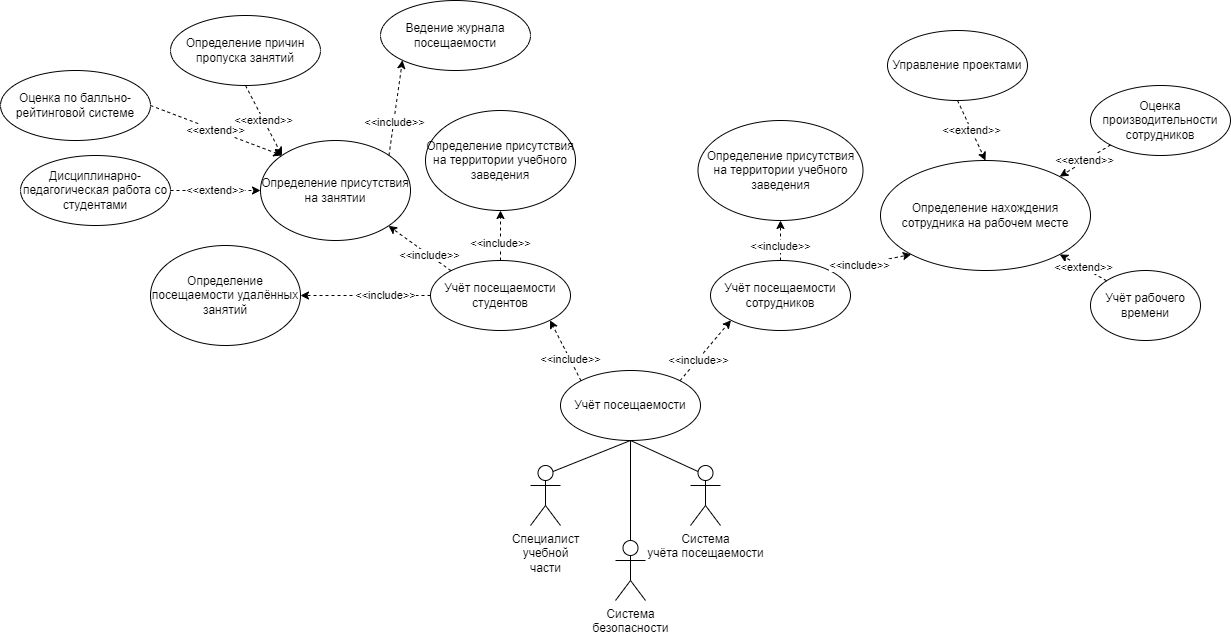

The diagram above was exported from draw.io. Its source (the exported page's mxGraphModel, read from the mxfile embedded in the PNG):
<mxGraphModel dx="2010" dy="621" grid="1" gridSize="10" guides="1" tooltips="1" connect="1" arrows="1" fold="1" page="1" pageScale="1" pageWidth="827" pageHeight="1169" math="0" shadow="0">
  <root>
    <mxCell id="KnPQbOWeNE2DNbQiAd4s-0" />
    <mxCell id="KnPQbOWeNE2DNbQiAd4s-1" parent="KnPQbOWeNE2DNbQiAd4s-0" />
    <mxCell id="nBF8E34pzdLTVrldHJ0m-0" value="Учёт посещаемости" style="ellipse;whiteSpace=wrap;html=1;" parent="KnPQbOWeNE2DNbQiAd4s-1" vertex="1">
      <mxGeometry x="360" y="460" width="140" height="70" as="geometry" />
    </mxCell>
    <mxCell id="H7CoYx8grAk0_TFyJfKV-2" style="edgeStyle=none;rounded=0;orthogonalLoop=1;jettySize=auto;html=1;exitX=0.5;exitY=0;exitDx=0;exitDy=0;exitPerimeter=0;endArrow=none;endFill=0;" parent="KnPQbOWeNE2DNbQiAd4s-1" source="KH08H3aDp4gNs9y_i3cQ-0" target="nBF8E34pzdLTVrldHJ0m-0" edge="1">
      <mxGeometry relative="1" as="geometry" />
    </mxCell>
    <mxCell id="KH08H3aDp4gNs9y_i3cQ-0" value="Система&lt;br&gt;безопасности" style="shape=umlActor;verticalLabelPosition=bottom;verticalAlign=top;html=1;outlineConnect=0;" parent="KnPQbOWeNE2DNbQiAd4s-1" vertex="1">
      <mxGeometry x="415" y="630" width="30" height="60" as="geometry" />
    </mxCell>
    <mxCell id="H7CoYx8grAk0_TFyJfKV-1" style="edgeStyle=none;rounded=0;orthogonalLoop=1;jettySize=auto;html=1;exitX=0.75;exitY=0.1;exitDx=0;exitDy=0;exitPerimeter=0;entryX=0.5;entryY=1;entryDx=0;entryDy=0;endArrow=none;endFill=0;" parent="KnPQbOWeNE2DNbQiAd4s-1" source="w3U8YGF7ajj2mdmM6dEe-0" target="nBF8E34pzdLTVrldHJ0m-0" edge="1">
      <mxGeometry relative="1" as="geometry" />
    </mxCell>
    <mxCell id="w3U8YGF7ajj2mdmM6dEe-0" value="Специалист&lt;br&gt;учебной&lt;br&gt;части" style="shape=umlActor;verticalLabelPosition=bottom;verticalAlign=top;html=1;outlineConnect=0;" parent="KnPQbOWeNE2DNbQiAd4s-1" vertex="1">
      <mxGeometry x="330" y="555" width="30" height="60" as="geometry" />
    </mxCell>
    <mxCell id="H7CoYx8grAk0_TFyJfKV-3" style="edgeStyle=none;rounded=0;orthogonalLoop=1;jettySize=auto;html=1;exitX=0.25;exitY=0.1;exitDx=0;exitDy=0;exitPerimeter=0;entryX=0.5;entryY=1;entryDx=0;entryDy=0;endArrow=none;endFill=0;" parent="KnPQbOWeNE2DNbQiAd4s-1" source="H7CoYx8grAk0_TFyJfKV-0" target="nBF8E34pzdLTVrldHJ0m-0" edge="1">
      <mxGeometry relative="1" as="geometry" />
    </mxCell>
    <mxCell id="H7CoYx8grAk0_TFyJfKV-0" value="Система&lt;br&gt;учёта посещаемости" style="shape=umlActor;verticalLabelPosition=bottom;verticalAlign=top;html=1;outlineConnect=0;" parent="KnPQbOWeNE2DNbQiAd4s-1" vertex="1">
      <mxGeometry x="490" y="555" width="30" height="60" as="geometry" />
    </mxCell>
    <mxCell id="1s99qGotsgf0ruBje1Nl-5" value="Определение присутствия на территории учебного заведения" style="ellipse;whiteSpace=wrap;html=1;" parent="KnPQbOWeNE2DNbQiAd4s-1" vertex="1">
      <mxGeometry x="225" y="200" width="150" height="100" as="geometry" />
    </mxCell>
    <mxCell id="1s99qGotsgf0ruBje1Nl-6" value="Определение нахождения сотрудника на рабочем месте" style="ellipse;whiteSpace=wrap;html=1;" parent="KnPQbOWeNE2DNbQiAd4s-1" vertex="1">
      <mxGeometry x="680" y="250" width="210" height="110" as="geometry" />
    </mxCell>
    <mxCell id="1s99qGotsgf0ruBje1Nl-7" value="Учёт посещаемости студентов" style="ellipse;whiteSpace=wrap;html=1;" parent="KnPQbOWeNE2DNbQiAd4s-1" vertex="1">
      <mxGeometry x="230" y="350" width="140" height="70" as="geometry" />
    </mxCell>
    <mxCell id="1s99qGotsgf0ruBje1Nl-8" value="Учёт посещаемости сотрудников" style="ellipse;whiteSpace=wrap;html=1;" parent="KnPQbOWeNE2DNbQiAd4s-1" vertex="1">
      <mxGeometry x="510" y="350" width="140" height="70" as="geometry" />
    </mxCell>
    <mxCell id="lXr-CAV8mBH5uUtfrXoU-0" style="edgeStyle=none;rounded=0;orthogonalLoop=1;jettySize=auto;html=1;exitX=0;exitY=0;exitDx=0;exitDy=0;entryX=1;entryY=1;entryDx=0;entryDy=0;endArrow=classic;endFill=1;dashed=1;" parent="KnPQbOWeNE2DNbQiAd4s-1" source="nBF8E34pzdLTVrldHJ0m-0" target="1s99qGotsgf0ruBje1Nl-7" edge="1">
      <mxGeometry relative="1" as="geometry">
        <mxPoint x="330.5025253169415" y="440.25126265847075" as="sourcePoint" />
        <mxPoint x="255" y="380" as="targetPoint" />
      </mxGeometry>
    </mxCell>
    <mxCell id="lXr-CAV8mBH5uUtfrXoU-1" value="&amp;lt;&amp;lt;include&amp;gt;&amp;gt;" style="edgeLabel;html=1;align=center;verticalAlign=middle;resizable=0;points=[];" parent="lXr-CAV8mBH5uUtfrXoU-0" connectable="0" vertex="1">
      <mxGeometry x="-0.2967" relative="1" as="geometry">
        <mxPoint as="offset" />
      </mxGeometry>
    </mxCell>
    <mxCell id="lXr-CAV8mBH5uUtfrXoU-2" style="edgeStyle=none;rounded=0;orthogonalLoop=1;jettySize=auto;html=1;exitX=1;exitY=0;exitDx=0;exitDy=0;entryX=0;entryY=1;entryDx=0;entryDy=0;endArrow=classic;endFill=1;dashed=1;" parent="KnPQbOWeNE2DNbQiAd4s-1" source="nBF8E34pzdLTVrldHJ0m-0" target="1s99qGotsgf0ruBje1Nl-8" edge="1">
      <mxGeometry relative="1" as="geometry">
        <mxPoint x="390.5025253169417" y="480.25126265847075" as="sourcePoint" />
        <mxPoint x="359.4974746830583" y="419.74873734152925" as="targetPoint" />
      </mxGeometry>
    </mxCell>
    <mxCell id="lXr-CAV8mBH5uUtfrXoU-3" value="&amp;lt;&amp;lt;include&amp;gt;&amp;gt;" style="edgeLabel;html=1;align=center;verticalAlign=middle;resizable=0;points=[];" parent="lXr-CAV8mBH5uUtfrXoU-2" connectable="0" vertex="1">
      <mxGeometry x="-0.2967" relative="1" as="geometry">
        <mxPoint as="offset" />
      </mxGeometry>
    </mxCell>
    <mxCell id="lXr-CAV8mBH5uUtfrXoU-4" value="Определение присутствия на занятии" style="ellipse;whiteSpace=wrap;html=1;" parent="KnPQbOWeNE2DNbQiAd4s-1" vertex="1">
      <mxGeometry x="60" y="230" width="150" height="100" as="geometry" />
    </mxCell>
    <mxCell id="lXr-CAV8mBH5uUtfrXoU-5" value="Определение посещаемости удалённых занятий" style="ellipse;whiteSpace=wrap;html=1;" parent="KnPQbOWeNE2DNbQiAd4s-1" vertex="1">
      <mxGeometry x="-50" y="335" width="150" height="100" as="geometry" />
    </mxCell>
    <mxCell id="RFzNrrYbUT8VddRd1FyV-3" value="Ведение журнала посещаемости" style="ellipse;whiteSpace=wrap;html=1;" parent="KnPQbOWeNE2DNbQiAd4s-1" vertex="1">
      <mxGeometry x="180" y="90" width="150" height="70" as="geometry" />
    </mxCell>
    <mxCell id="RFzNrrYbUT8VddRd1FyV-4" value="Определение присутствия на территории учебного заведения" style="ellipse;whiteSpace=wrap;html=1;" parent="KnPQbOWeNE2DNbQiAd4s-1" vertex="1">
      <mxGeometry x="497.5" y="210" width="165" height="100" as="geometry" />
    </mxCell>
    <mxCell id="RFzNrrYbUT8VddRd1FyV-5" value="Учёт рабочего времени" style="ellipse;whiteSpace=wrap;html=1;" parent="KnPQbOWeNE2DNbQiAd4s-1" vertex="1">
      <mxGeometry x="890" y="360" width="110" height="70" as="geometry" />
    </mxCell>
    <mxCell id="RFzNrrYbUT8VddRd1FyV-6" value="&amp;lt;&amp;lt;extend&amp;gt;&amp;gt;" style="edgeStyle=none;rounded=0;orthogonalLoop=1;jettySize=auto;html=1;exitX=0;exitY=0;exitDx=0;exitDy=0;entryX=1;entryY=1;entryDx=0;entryDy=0;endArrow=classic;endFill=1;dashed=1;" parent="KnPQbOWeNE2DNbQiAd4s-1" source="RFzNrrYbUT8VddRd1FyV-5" target="1s99qGotsgf0ruBje1Nl-6" edge="1">
      <mxGeometry relative="1" as="geometry">
        <mxPoint x="753.0030085889912" y="494.89466094067257" as="sourcePoint" />
        <mxPoint x="785.4725253169418" y="459.99873734152925" as="targetPoint" />
      </mxGeometry>
    </mxCell>
    <mxCell id="RFzNrrYbUT8VddRd1FyV-10" value="Определение причин пропуска занятий" style="ellipse;whiteSpace=wrap;html=1;" parent="KnPQbOWeNE2DNbQiAd4s-1" vertex="1">
      <mxGeometry x="-30" y="105" width="150" height="70" as="geometry" />
    </mxCell>
    <mxCell id="RFzNrrYbUT8VddRd1FyV-11" value="&amp;lt;&amp;lt;extend&amp;gt;&amp;gt;" style="edgeStyle=none;rounded=0;orthogonalLoop=1;jettySize=auto;html=1;exitX=0.5;exitY=1;exitDx=0;exitDy=0;entryX=0;entryY=0;entryDx=0;entryDy=0;endArrow=classic;endFill=1;dashed=1;" parent="KnPQbOWeNE2DNbQiAd4s-1" source="RFzNrrYbUT8VddRd1FyV-10" target="lXr-CAV8mBH5uUtfrXoU-4" edge="1">
      <mxGeometry relative="1" as="geometry">
        <mxPoint x="-9.996991411009077" y="350.0046609406728" as="sourcePoint" />
        <mxPoint x="22.4725253169415" y="315.10873734152926" as="targetPoint" />
      </mxGeometry>
    </mxCell>
    <mxCell id="RFzNrrYbUT8VddRd1FyV-12" value="Дисциплинарно-педагогическая работа со студентами" style="ellipse;whiteSpace=wrap;html=1;" parent="KnPQbOWeNE2DNbQiAd4s-1" vertex="1">
      <mxGeometry x="-180" y="245" width="150" height="70" as="geometry" />
    </mxCell>
    <mxCell id="RFzNrrYbUT8VddRd1FyV-13" value="&amp;lt;&amp;lt;extend&amp;gt;&amp;gt;" style="edgeStyle=none;rounded=0;orthogonalLoop=1;jettySize=auto;html=1;exitX=1;exitY=0.5;exitDx=0;exitDy=0;entryX=0;entryY=0.5;entryDx=0;entryDy=0;endArrow=classic;endFill=1;dashed=1;" parent="KnPQbOWeNE2DNbQiAd4s-1" source="RFzNrrYbUT8VddRd1FyV-12" target="lXr-CAV8mBH5uUtfrXoU-4" edge="1">
      <mxGeometry relative="1" as="geometry">
        <mxPoint x="18.033008588990924" y="209.74873734152925" as="sourcePoint" />
        <mxPoint x="91.96699141100908" y="254.64466094067257" as="targetPoint" />
      </mxGeometry>
    </mxCell>
    <mxCell id="RFzNrrYbUT8VddRd1FyV-14" value="Оценка производительности сотрудников" style="ellipse;whiteSpace=wrap;html=1;" parent="KnPQbOWeNE2DNbQiAd4s-1" vertex="1">
      <mxGeometry x="890" y="175" width="140" height="70" as="geometry" />
    </mxCell>
    <mxCell id="RFzNrrYbUT8VddRd1FyV-15" value="&amp;lt;&amp;lt;extend&amp;gt;&amp;gt;" style="edgeStyle=none;rounded=0;orthogonalLoop=1;jettySize=auto;html=1;exitX=0;exitY=1;exitDx=0;exitDy=0;entryX=1;entryY=0;entryDx=0;entryDy=0;endArrow=classic;endFill=1;dashed=1;" parent="KnPQbOWeNE2DNbQiAd4s-1" source="RFzNrrYbUT8VddRd1FyV-14" target="1s99qGotsgf0ruBje1Nl-6" edge="1">
      <mxGeometry relative="1" as="geometry">
        <mxPoint x="916.1091270347401" y="380.251262658471" as="sourcePoint" />
        <mxPoint x="869.2462120245877" y="353.8908729652601" as="targetPoint" />
      </mxGeometry>
    </mxCell>
    <mxCell id="RFzNrrYbUT8VddRd1FyV-16" value="Управление проектами" style="ellipse;whiteSpace=wrap;html=1;" parent="KnPQbOWeNE2DNbQiAd4s-1" vertex="1">
      <mxGeometry x="687" y="120" width="140" height="70" as="geometry" />
    </mxCell>
    <mxCell id="RFzNrrYbUT8VddRd1FyV-17" value="&amp;lt;&amp;lt;extend&amp;gt;&amp;gt;" style="edgeStyle=none;rounded=0;orthogonalLoop=1;jettySize=auto;html=1;exitX=0.5;exitY=1;exitDx=0;exitDy=0;entryX=0.5;entryY=0;entryDx=0;entryDy=0;endArrow=classic;endFill=1;dashed=1;" parent="KnPQbOWeNE2DNbQiAd4s-1" source="RFzNrrYbUT8VddRd1FyV-16" target="1s99qGotsgf0ruBje1Nl-6" edge="1">
      <mxGeometry relative="1" as="geometry">
        <mxPoint x="920.5025253169415" y="244.74873734152925" as="sourcePoint" />
        <mxPoint x="869.2462120245877" y="276.1091270347397" as="targetPoint" />
      </mxGeometry>
    </mxCell>
    <mxCell id="RFzNrrYbUT8VddRd1FyV-18" style="edgeStyle=none;rounded=0;orthogonalLoop=1;jettySize=auto;html=1;exitX=0;exitY=0.5;exitDx=0;exitDy=0;entryX=1;entryY=0.5;entryDx=0;entryDy=0;endArrow=classic;endFill=1;dashed=1;" parent="KnPQbOWeNE2DNbQiAd4s-1" source="1s99qGotsgf0ruBje1Nl-7" target="lXr-CAV8mBH5uUtfrXoU-5" edge="1">
      <mxGeometry relative="1" as="geometry">
        <mxPoint x="390.5025253169415" y="480.25126265847075" as="sourcePoint" />
        <mxPoint x="359.4974746830585" y="419.74873734152925" as="targetPoint" />
      </mxGeometry>
    </mxCell>
    <mxCell id="RFzNrrYbUT8VddRd1FyV-19" value="&amp;lt;&amp;lt;include&amp;gt;&amp;gt;" style="edgeLabel;html=1;align=center;verticalAlign=middle;resizable=0;points=[];" parent="RFzNrrYbUT8VddRd1FyV-18" connectable="0" vertex="1">
      <mxGeometry x="-0.2967" relative="1" as="geometry">
        <mxPoint as="offset" />
      </mxGeometry>
    </mxCell>
    <mxCell id="RFzNrrYbUT8VddRd1FyV-20" value="Оценка по балльно-рейтинговой системе" style="ellipse;whiteSpace=wrap;html=1;" parent="KnPQbOWeNE2DNbQiAd4s-1" vertex="1">
      <mxGeometry x="-200" y="160" width="150" height="70" as="geometry" />
    </mxCell>
    <mxCell id="RFzNrrYbUT8VddRd1FyV-21" value="&amp;lt;&amp;lt;extend&amp;gt;&amp;gt;" style="edgeStyle=none;rounded=0;orthogonalLoop=1;jettySize=auto;html=1;exitX=1;exitY=0.5;exitDx=0;exitDy=0;entryX=0;entryY=0;entryDx=0;entryDy=0;endArrow=classic;endFill=1;dashed=1;" parent="KnPQbOWeNE2DNbQiAd4s-1" source="RFzNrrYbUT8VddRd1FyV-20" target="lXr-CAV8mBH5uUtfrXoU-4" edge="1">
      <mxGeometry relative="1" as="geometry">
        <mxPoint y="210" as="sourcePoint" />
        <mxPoint x="36.966991411009076" y="279.64466094067257" as="targetPoint" />
      </mxGeometry>
    </mxCell>
    <mxCell id="4yNevtXypYWOPhFi-WQp-0" style="edgeStyle=none;rounded=0;orthogonalLoop=1;jettySize=auto;html=1;exitX=0;exitY=0;exitDx=0;exitDy=0;entryX=1;entryY=1;entryDx=0;entryDy=0;endArrow=classic;endFill=1;dashed=1;" edge="1" parent="KnPQbOWeNE2DNbQiAd4s-1" source="1s99qGotsgf0ruBje1Nl-7" target="lXr-CAV8mBH5uUtfrXoU-4">
      <mxGeometry relative="1" as="geometry">
        <mxPoint x="239.99999999999636" y="395" as="sourcePoint" />
        <mxPoint x="110.00000000000114" y="395" as="targetPoint" />
      </mxGeometry>
    </mxCell>
    <mxCell id="4yNevtXypYWOPhFi-WQp-1" value="&amp;lt;&amp;lt;include&amp;gt;&amp;gt;" style="edgeLabel;html=1;align=center;verticalAlign=middle;resizable=0;points=[];" connectable="0" vertex="1" parent="4yNevtXypYWOPhFi-WQp-0">
      <mxGeometry x="-0.2967" relative="1" as="geometry">
        <mxPoint as="offset" />
      </mxGeometry>
    </mxCell>
    <mxCell id="4yNevtXypYWOPhFi-WQp-2" style="edgeStyle=none;rounded=0;orthogonalLoop=1;jettySize=auto;html=1;exitX=0.5;exitY=0;exitDx=0;exitDy=0;entryX=0.5;entryY=1;entryDx=0;entryDy=0;endArrow=classic;endFill=1;dashed=1;" edge="1" parent="KnPQbOWeNE2DNbQiAd4s-1" source="1s99qGotsgf0ruBje1Nl-7" target="1s99qGotsgf0ruBje1Nl-5">
      <mxGeometry relative="1" as="geometry">
        <mxPoint x="260.502525316939" y="370.2512626584695" as="sourcePoint" />
        <mxPoint x="198.13431300776188" y="325.2876735242387" as="targetPoint" />
      </mxGeometry>
    </mxCell>
    <mxCell id="4yNevtXypYWOPhFi-WQp-3" value="&amp;lt;&amp;lt;include&amp;gt;&amp;gt;" style="edgeLabel;html=1;align=center;verticalAlign=middle;resizable=0;points=[];" connectable="0" vertex="1" parent="4yNevtXypYWOPhFi-WQp-2">
      <mxGeometry x="-0.2967" relative="1" as="geometry">
        <mxPoint as="offset" />
      </mxGeometry>
    </mxCell>
    <mxCell id="4yNevtXypYWOPhFi-WQp-6" style="edgeStyle=none;rounded=0;orthogonalLoop=1;jettySize=auto;html=1;exitX=1;exitY=0;exitDx=0;exitDy=0;entryX=0;entryY=1;entryDx=0;entryDy=0;endArrow=classic;endFill=1;dashed=1;" edge="1" parent="KnPQbOWeNE2DNbQiAd4s-1" source="lXr-CAV8mBH5uUtfrXoU-4" target="RFzNrrYbUT8VddRd1FyV-3">
      <mxGeometry relative="1" as="geometry">
        <mxPoint x="280.502525316939" y="390.2512626584695" as="sourcePoint" />
        <mxPoint x="218.13431300776188" y="345.2876735242387" as="targetPoint" />
      </mxGeometry>
    </mxCell>
    <mxCell id="4yNevtXypYWOPhFi-WQp-7" value="&amp;lt;&amp;lt;include&amp;gt;&amp;gt;" style="edgeLabel;html=1;align=center;verticalAlign=middle;resizable=0;points=[];" connectable="0" vertex="1" parent="4yNevtXypYWOPhFi-WQp-6">
      <mxGeometry x="-0.2967" relative="1" as="geometry">
        <mxPoint as="offset" />
      </mxGeometry>
    </mxCell>
    <mxCell id="4yNevtXypYWOPhFi-WQp-8" style="edgeStyle=none;rounded=0;orthogonalLoop=1;jettySize=auto;html=1;exitX=1;exitY=0;exitDx=0;exitDy=0;entryX=0;entryY=1;entryDx=0;entryDy=0;endArrow=classic;endFill=1;dashed=1;" edge="1" parent="KnPQbOWeNE2DNbQiAd4s-1" source="1s99qGotsgf0ruBje1Nl-8" target="1s99qGotsgf0ruBje1Nl-6">
      <mxGeometry relative="1" as="geometry">
        <mxPoint x="489.4974746830585" y="480.25126265847075" as="sourcePoint" />
        <mxPoint x="540.502525316942" y="419.74873734152925" as="targetPoint" />
      </mxGeometry>
    </mxCell>
    <mxCell id="4yNevtXypYWOPhFi-WQp-9" value="&amp;lt;&amp;lt;include&amp;gt;&amp;gt;" style="edgeLabel;html=1;align=center;verticalAlign=middle;resizable=0;points=[];" connectable="0" vertex="1" parent="4yNevtXypYWOPhFi-WQp-8">
      <mxGeometry x="-0.2967" relative="1" as="geometry">
        <mxPoint as="offset" />
      </mxGeometry>
    </mxCell>
    <mxCell id="4yNevtXypYWOPhFi-WQp-10" style="edgeStyle=none;rounded=0;orthogonalLoop=1;jettySize=auto;html=1;exitX=0.5;exitY=0;exitDx=0;exitDy=0;entryX=0.5;entryY=1;entryDx=0;entryDy=0;endArrow=classic;endFill=1;dashed=1;" edge="1" parent="KnPQbOWeNE2DNbQiAd4s-1" source="1s99qGotsgf0ruBje1Nl-8" target="RFzNrrYbUT8VddRd1FyV-4">
      <mxGeometry relative="1" as="geometry">
        <mxPoint x="639.4974746830585" y="370.25126265847075" as="sourcePoint" />
        <mxPoint x="720.7537879754127" y="353.89087296525986" as="targetPoint" />
      </mxGeometry>
    </mxCell>
    <mxCell id="4yNevtXypYWOPhFi-WQp-11" value="&amp;lt;&amp;lt;include&amp;gt;&amp;gt;" style="edgeLabel;html=1;align=center;verticalAlign=middle;resizable=0;points=[];" connectable="0" vertex="1" parent="4yNevtXypYWOPhFi-WQp-10">
      <mxGeometry x="-0.2967" relative="1" as="geometry">
        <mxPoint as="offset" />
      </mxGeometry>
    </mxCell>
  </root>
</mxGraphModel>